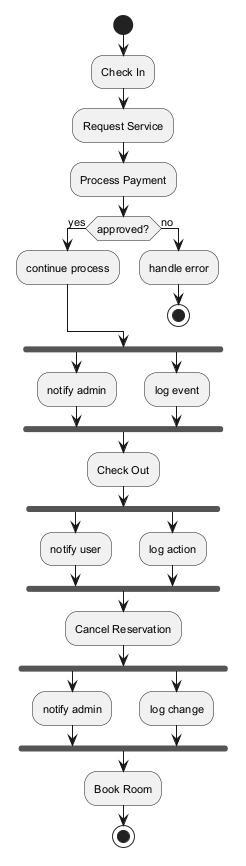

The diagram above was rendered by PlantUML. Its source (embedded in the PNG):
@startuml
skinparam backgroundColor #FFFFFF
skinparam classBackgroundColor #F1F8E9
skinparam classBorderColor #33691E
skinparam defaultFontSize 11
start
:Check In;
:Request Service;
:Process Payment;
if (approved?) then (yes)
:continue process;
else (no)
:handle error;
stop
endif
fork
:notify admin;
fork again
:log event;
end fork
:Check Out;
fork
:notify user;
fork again
:log action;
end fork
:Cancel Reservation;
fork
:notify admin;
fork again
:log change;
end fork
:Book Room;
stop
@enduml